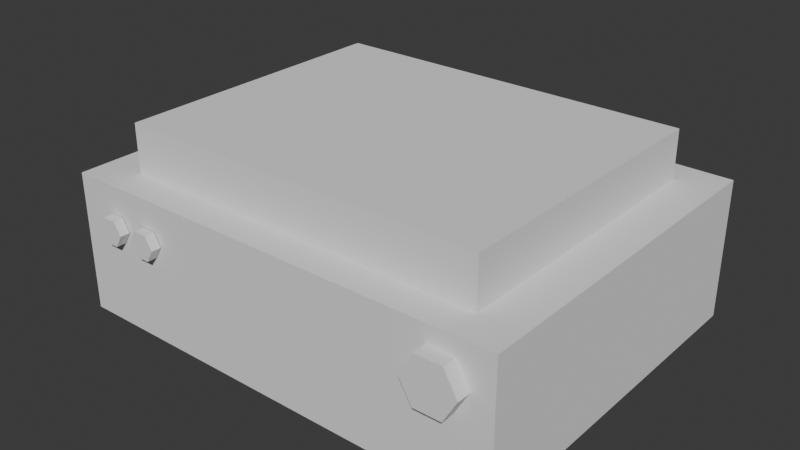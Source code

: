 # Source: Radio.blend  (saved by Blender 4.5.90; exported with 4.5.12 LTS)
import bpy
from mathutils import Matrix  # noqa: F401  (used for matrix-valued properties, if any)

bpy.ops.wm.read_factory_settings(use_empty=True)
scene = bpy.context.scene
scene.name = 'Scene'

# ---- collections
col_collection = bpy.data.collections.new('Collection'); scene.collection.children.link(col_collection)

# ---- world
world_world = bpy.data.worlds.new('World'); scene.world = world_world
world_world.use_nodes = True; world_world.node_tree.nodes.clear()
_N = world_world.node_tree.nodes; _L = world_world.node_tree.links
n0 = _N.new('ShaderNodeOutputWorld'); n0.name = 'World Output'; n0.location = (200, 100)
n1 = _N.new('ShaderNodeBackground'); n1.name = 'Background'; n1.location = (-200, 100)
n1.inputs[0].default_value = (0.05088, 0.05088, 0.05088, 1.0)
_L.new(n1.outputs[0], n0.inputs[0])
n0.is_active_output = True
world_world.color = (0.05088, 0.05088, 0.05088)
world_world.sun_shadow_jitter_overblur = 0.0

# ---- meshes
me_cube_001 = bpy.data.meshes.new('Cube.001')
me_cube_001.from_pydata([(-1.0, -1.0, -1.0), (-0.817, -0.817, 1.0), (-1.0, 1.0, -1.0), (-0.817, 0.817, 1.0), (1.0, -1.0, -1.0), (0.817, -0.817, 1.0), (1.0, 1.0, -1.0), (0.817, 0.817, 1.0), (-1.0, -1.0, 1.0), (-1.0, 1.0, 1.0), (1.0, 1.0, 1.0), (1.0, -1.0, 1.0), (-0.817, -0.817, 1.692), (-0.817, 0.817, 1.692), (0.817, 0.817, 1.692), (0.817, -0.817, 1.692), (0.9072, -0.9806, 0.4227), (0.9072, -1.082, 0.4227), (0.848, -0.9806, 0.08904), (0.848, -1.082, 0.08904), (0.7297, -0.9806, 0.08904), (0.7297, -1.082, 0.08904), (0.6705, -0.9806, 0.4227), (0.6705, -1.082, 0.4227), (0.7297, -0.9806, 0.7564), (0.7297, -1.082, 0.7564), (0.848, -0.9806, 0.7564), (0.848, -1.082, 0.7564), (-0.7296, -1.004, 0.4227), (-0.7296, -1.058, 0.4227), (-0.7609, -1.004, 0.2461), (-0.7609, -1.058, 0.2461), (-0.8235, -1.004, 0.2461), (-0.8235, -1.058, 0.2461), (-0.8548, -1.004, 0.4227), (-0.8548, -1.058, 0.4227), (-0.8235, -1.004, 0.5993), (-0.8235, -1.058, 0.5993), (-0.7609, -1.004, 0.5993), (-0.7609, -1.058, 0.5993), (-0.5434, -1.004, 0.4227), (-0.5434, -1.058, 0.4227), (-0.5747, -1.004, 0.2461), (-0.5747, -1.058, 0.2461), (-0.6374, -1.004, 0.2461), (-0.6374, -1.058, 0.2461), (-0.6687, -1.004, 0.4227), (-0.6687, -1.058, 0.4227), (-0.6374, -1.004, 0.5993), (-0.6374, -1.058, 0.5993), (-0.5747, -1.004, 0.5993), (-0.5747, -1.058, 0.5993)], [], [(0, 8, 9, 2), (2, 9, 10, 6), (6, 10, 11, 4), (4, 11, 8, 0), (2, 6, 4, 0), (5, 7, 14, 15), (1, 3, 9, 8), (3, 7, 10, 9), (7, 5, 11, 10), (5, 1, 8, 11), (14, 13, 12, 15), (3, 1, 12, 13), (1, 5, 15, 12), (7, 3, 13, 14), (16, 17, 19, 18), (18, 19, 21, 20), (20, 21, 23, 22), (22, 23, 25, 24), (19, 17, 27, 25, 23, 21), (24, 25, 27, 26), (26, 27, 17, 16), (28, 29, 31, 30), (30, 31, 33, 32), (32, 33, 35, 34), (34, 35, 37, 36), (31, 29, 39, 37, 35, 33), (36, 37, 39, 38), (38, 39, 29, 28), (40, 41, 43, 42), (42, 43, 45, 44), (44, 45, 47, 46), (46, 47, 49, 48), (43, 41, 51, 49, 47, 45), (48, 49, 51, 50), (50, 51, 41, 40)])
_uv = me_cube_001.uv_layers.new(name='UVMap')
_uv.uv.foreach_set('vector', [0.375, 0.0, 0.625, 0.0, 0.625, 0.25, 0.375, 0.25, 0.375, 0.25, 0.625, 0.25, 0.625, 0.5, 0.375, 0.5, 0.375, 0.5, 0.625, 0.5, 0.625, 0.75, 0.375, 0.75, 0.375, 0.75, 0.625, 0.75, 0.625, 1.0, 0.375, 1.0, 0.125, 0.5, 0.375, 0.5, 0.375, 0.75, 0.125, 0.75, 0.6479, 0.7271, 0.6479, 0.5229, 0.6479, 0.5229, 0.6479, 0.7271, 0.8521, 0.7271, 0.8521, 0.5229, 0.875, 0.5, 0.875, 0.75, 0.8521, 0.5229, 0.6479, 0.5229, 0.625, 0.5, 0.875, 0.5, 0.6479, 0.5229, 0.6479, 0.7271, 0.625, 0.75, 0.625, 0.5, 0.6479, 0.7271, 0.8521, 0.7271, 0.875, 0.75, 0.625, 0.75, 0.6479, 0.5229, 0.8521, 0.5229, 0.8521, 0.7271, 0.6479, 0.7271, 0.8521, 0.5229, 0.8521, 0.7271, 0.8521, 0.7271, 0.8521, 0.5229, 0.8521, 0.7271, 0.6479, 0.7271, 0.6479, 0.7271, 0.8521, 0.7271, 0.6479, 0.5229, 0.8521, 0.5229, 0.8521, 0.5229, 0.6479, 0.5229, 1.0, 0.5, 1.0, 1.0, 0.8333, 1.0, 0.8333, 0.5, 0.8333, 0.5, 0.8333, 1.0, 0.6667, 1.0, 0.6667, 0.5, 0.6667, 0.5, 0.6667, 1.0, 0.5, 1.0, 0.5, 0.5, 0.5, 0.5, 0.5, 1.0, 0.3333, 1.0, 0.3333, 0.5, 0.4578, 0.37, 0.25, 0.49, 0.04215, 0.37, 0.04215, 0.13, 0.25, 0.01, 0.4578, 0.13, 0.3333, 0.5, 0.3333, 1.0, 0.1667, 1.0, 0.1667, 0.5, 0.1667, 0.5, 0.1667, 1.0, -8.941e-08, 1.0, -8.941e-08, 0.5, 1.0, 0.5, 1.0, 1.0, 0.8333, 1.0, 0.8333, 0.5, 0.8333, 0.5, 0.8333, 1.0, 0.6667, 1.0, 0.6667, 0.5, 0.6667, 0.5, 0.6667, 1.0, 0.5, 1.0, 0.5, 0.5, 0.5, 0.5, 0.5, 1.0, 0.3333, 1.0, 0.3333, 0.5, 0.4578, 0.37, 0.25, 0.49, 0.04215, 0.37, 0.04215, 0.13, 0.25, 0.01, 0.4578, 0.13, 0.3333, 0.5, 0.3333, 1.0, 0.1667, 1.0, 0.1667, 0.5, 0.1667, 0.5, 0.1667, 1.0, -8.941e-08, 1.0, -8.941e-08, 0.5, 1.0, 0.5, 1.0, 1.0, 0.8333, 1.0, 0.8333, 0.5, 0.8333, 0.5, 0.8333, 1.0, 0.6667, 1.0, 0.6667, 0.5, 0.6667, 0.5, 0.6667, 1.0, 0.5, 1.0, 0.5, 0.5, 0.5, 0.5, 0.5, 1.0, 0.3333, 1.0, 0.3333, 0.5, 0.4578, 0.37, 0.25, 0.49, 0.04215, 0.37, 0.04215, 0.13, 0.25, 0.01, 0.4578, 0.13, 0.3333, 0.5, 0.3333, 1.0, 0.1667, 1.0, 0.1667, 0.5, 0.1667, 0.5, 0.1667, 1.0, -8.941e-08, 1.0, -8.941e-08, 0.5])
me_cube_001.update()

# ---- objects
ob_empty = bpy.data.objects.new('Empty', None)
ob_empty_001 = bpy.data.objects.new('Empty.001', None)
ob_cube = bpy.data.objects.new('Cube', me_cube_001)

# ---- transforms, parenting, visibility, modifiers, constraints
ob_empty.location = (-10.04, -2.997e-07, 2.231)
ob_empty.rotation_euler = (1.571, -0.0, -0.0)
ob_empty.scale = (1.815, 1.815, 1.815)
ob_empty.empty_display_type = 'IMAGE'
ob_empty.empty_display_size = 5.0
ob_empty.empty_image_depth = 'BACK'
ob_empty.show_empty_image_perspective = False
ob_empty.empty_image_side = 'FRONT'
ob_empty_001.location = (8.356, -2.473e-07, 1.84)
ob_empty_001.rotation_euler = (1.571, -0.0, -0.0)
ob_empty_001.scale = (1.815, 1.815, 1.815)
ob_empty_001.empty_display_type = 'IMAGE'
ob_empty_001.empty_display_size = 5.0
ob_empty_001.empty_image_depth = 'BACK'
ob_empty_001.show_empty_image_perspective = False
ob_empty_001.empty_image_side = 'FRONT'
ob_cube.location = (0.0, 0.0, 0.0)
ob_cube.scale = (2.434, 1.914, 0.7474)

# ---- collection membership
col_collection.objects.link(ob_empty)
col_collection.objects.link(ob_empty_001)
col_collection.objects.link(ob_cube)

# ---- scene / render settings (as saved in the file)
scene.frame_start = 1; scene.frame_end = 250; scene.frame_set(1)
scene.render.engine = 'BLENDER_EEVEE_NEXT'
bpy.context.view_layer.update()

# ---- added for rendering (the .blend has no active camera and no usable light): camera, sun
cam_auto = bpy.data.cameras.new('AutoCamera')
cam_auto.lens = 50.0
cam_auto.sensor_width = 36.0
cam_auto.clip_end = 1000.0
ob_auto_camera = bpy.data.objects.new('AutoCamera', cam_auto)
scene.collection.objects.link(ob_auto_camera)
ob_auto_camera.location = (6.11073, -7.41143, 5.14732)
ob_auto_camera.rotation_euler = (1.09748, -7.21219e-08, 0.694738)
scene.camera = ob_auto_camera
light_auto_sun = bpy.data.lights.new('AutoSun', 'SUN')
light_auto_sun.energy = 3.0
light_auto_sun.angle = 0.0523599
ob_auto_sun = bpy.data.objects.new('AutoSun', light_auto_sun)
scene.collection.objects.link(ob_auto_sun)
ob_auto_sun.rotation_euler = (0.872665, 0.174533, 0.523599)
bpy.context.view_layer.update()
